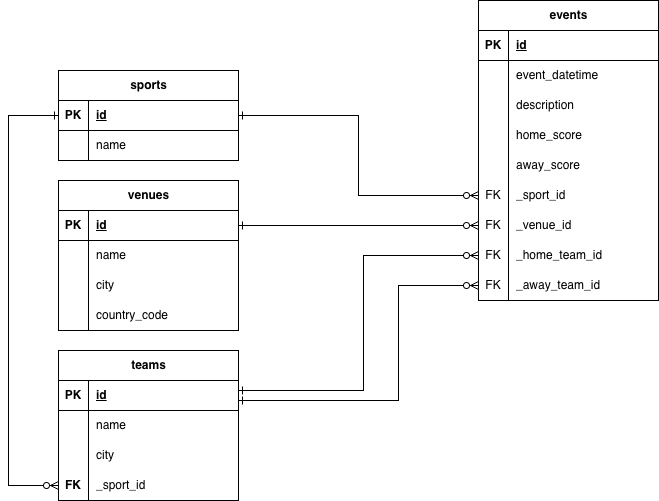

The diagram above was exported from draw.io. Its source (the exported page's mxGraphModel, read from the mxfile embedded in the PNG):
<mxGraphModel dx="778" dy="665" grid="1" gridSize="10" guides="1" tooltips="1" connect="1" arrows="1" fold="1" page="1" pageScale="1" pageWidth="827" pageHeight="1169" math="0" shadow="0">
  <root>
    <mxCell id="0" />
    <mxCell id="1" parent="0" />
    <mxCell id="DNwvaLLnSBRhU7OX4mWZ-1" value="sports" style="shape=table;startSize=30;container=1;collapsible=1;childLayout=tableLayout;fixedRows=1;rowLines=0;fontStyle=1;align=center;resizeLast=1;html=1;" vertex="1" parent="1">
      <mxGeometry x="110" y="170" width="180" height="90" as="geometry" />
    </mxCell>
    <mxCell id="DNwvaLLnSBRhU7OX4mWZ-2" value="" style="shape=tableRow;horizontal=0;startSize=0;swimlaneHead=0;swimlaneBody=0;fillColor=none;collapsible=0;dropTarget=0;points=[[0,0.5],[1,0.5]];portConstraint=eastwest;top=0;left=0;right=0;bottom=1;" vertex="1" parent="DNwvaLLnSBRhU7OX4mWZ-1">
      <mxGeometry y="30" width="180" height="30" as="geometry" />
    </mxCell>
    <mxCell id="DNwvaLLnSBRhU7OX4mWZ-3" value="PK" style="shape=partialRectangle;connectable=0;fillColor=none;top=0;left=0;bottom=0;right=0;fontStyle=1;overflow=hidden;whiteSpace=wrap;html=1;" vertex="1" parent="DNwvaLLnSBRhU7OX4mWZ-2">
      <mxGeometry width="30" height="30" as="geometry">
        <mxRectangle width="30" height="30" as="alternateBounds" />
      </mxGeometry>
    </mxCell>
    <mxCell id="DNwvaLLnSBRhU7OX4mWZ-4" value="id" style="shape=partialRectangle;connectable=0;fillColor=none;top=0;left=0;bottom=0;right=0;align=left;spacingLeft=6;fontStyle=5;overflow=hidden;whiteSpace=wrap;html=1;" vertex="1" parent="DNwvaLLnSBRhU7OX4mWZ-2">
      <mxGeometry x="30" width="150" height="30" as="geometry">
        <mxRectangle width="150" height="30" as="alternateBounds" />
      </mxGeometry>
    </mxCell>
    <mxCell id="DNwvaLLnSBRhU7OX4mWZ-5" value="" style="shape=tableRow;horizontal=0;startSize=0;swimlaneHead=0;swimlaneBody=0;fillColor=none;collapsible=0;dropTarget=0;points=[[0,0.5],[1,0.5]];portConstraint=eastwest;top=0;left=0;right=0;bottom=0;" vertex="1" parent="DNwvaLLnSBRhU7OX4mWZ-1">
      <mxGeometry y="60" width="180" height="30" as="geometry" />
    </mxCell>
    <mxCell id="DNwvaLLnSBRhU7OX4mWZ-6" value="" style="shape=partialRectangle;connectable=0;fillColor=none;top=0;left=0;bottom=0;right=0;editable=1;overflow=hidden;whiteSpace=wrap;html=1;" vertex="1" parent="DNwvaLLnSBRhU7OX4mWZ-5">
      <mxGeometry width="30" height="30" as="geometry">
        <mxRectangle width="30" height="30" as="alternateBounds" />
      </mxGeometry>
    </mxCell>
    <mxCell id="DNwvaLLnSBRhU7OX4mWZ-7" value="name" style="shape=partialRectangle;connectable=0;fillColor=none;top=0;left=0;bottom=0;right=0;align=left;spacingLeft=6;overflow=hidden;whiteSpace=wrap;html=1;" vertex="1" parent="DNwvaLLnSBRhU7OX4mWZ-5">
      <mxGeometry x="30" width="150" height="30" as="geometry">
        <mxRectangle width="150" height="30" as="alternateBounds" />
      </mxGeometry>
    </mxCell>
    <mxCell id="DNwvaLLnSBRhU7OX4mWZ-14" value="venues" style="shape=table;startSize=30;container=1;collapsible=1;childLayout=tableLayout;fixedRows=1;rowLines=0;fontStyle=1;align=center;resizeLast=1;html=1;" vertex="1" parent="1">
      <mxGeometry x="110" y="280" width="180" height="150" as="geometry" />
    </mxCell>
    <mxCell id="DNwvaLLnSBRhU7OX4mWZ-15" value="" style="shape=tableRow;horizontal=0;startSize=0;swimlaneHead=0;swimlaneBody=0;fillColor=none;collapsible=0;dropTarget=0;points=[[0,0.5],[1,0.5]];portConstraint=eastwest;top=0;left=0;right=0;bottom=1;" vertex="1" parent="DNwvaLLnSBRhU7OX4mWZ-14">
      <mxGeometry y="30" width="180" height="30" as="geometry" />
    </mxCell>
    <mxCell id="DNwvaLLnSBRhU7OX4mWZ-16" value="PK" style="shape=partialRectangle;connectable=0;fillColor=none;top=0;left=0;bottom=0;right=0;fontStyle=1;overflow=hidden;whiteSpace=wrap;html=1;" vertex="1" parent="DNwvaLLnSBRhU7OX4mWZ-15">
      <mxGeometry width="30" height="30" as="geometry">
        <mxRectangle width="30" height="30" as="alternateBounds" />
      </mxGeometry>
    </mxCell>
    <mxCell id="DNwvaLLnSBRhU7OX4mWZ-17" value="id" style="shape=partialRectangle;connectable=0;fillColor=none;top=0;left=0;bottom=0;right=0;align=left;spacingLeft=6;fontStyle=5;overflow=hidden;whiteSpace=wrap;html=1;" vertex="1" parent="DNwvaLLnSBRhU7OX4mWZ-15">
      <mxGeometry x="30" width="150" height="30" as="geometry">
        <mxRectangle width="150" height="30" as="alternateBounds" />
      </mxGeometry>
    </mxCell>
    <mxCell id="DNwvaLLnSBRhU7OX4mWZ-18" value="" style="shape=tableRow;horizontal=0;startSize=0;swimlaneHead=0;swimlaneBody=0;fillColor=none;collapsible=0;dropTarget=0;points=[[0,0.5],[1,0.5]];portConstraint=eastwest;top=0;left=0;right=0;bottom=0;" vertex="1" parent="DNwvaLLnSBRhU7OX4mWZ-14">
      <mxGeometry y="60" width="180" height="30" as="geometry" />
    </mxCell>
    <mxCell id="DNwvaLLnSBRhU7OX4mWZ-19" value="" style="shape=partialRectangle;connectable=0;fillColor=none;top=0;left=0;bottom=0;right=0;editable=1;overflow=hidden;whiteSpace=wrap;html=1;" vertex="1" parent="DNwvaLLnSBRhU7OX4mWZ-18">
      <mxGeometry width="30" height="30" as="geometry">
        <mxRectangle width="30" height="30" as="alternateBounds" />
      </mxGeometry>
    </mxCell>
    <mxCell id="DNwvaLLnSBRhU7OX4mWZ-20" value="name" style="shape=partialRectangle;connectable=0;fillColor=none;top=0;left=0;bottom=0;right=0;align=left;spacingLeft=6;overflow=hidden;whiteSpace=wrap;html=1;" vertex="1" parent="DNwvaLLnSBRhU7OX4mWZ-18">
      <mxGeometry x="30" width="150" height="30" as="geometry">
        <mxRectangle width="150" height="30" as="alternateBounds" />
      </mxGeometry>
    </mxCell>
    <mxCell id="DNwvaLLnSBRhU7OX4mWZ-21" value="" style="shape=tableRow;horizontal=0;startSize=0;swimlaneHead=0;swimlaneBody=0;fillColor=none;collapsible=0;dropTarget=0;points=[[0,0.5],[1,0.5]];portConstraint=eastwest;top=0;left=0;right=0;bottom=0;" vertex="1" parent="DNwvaLLnSBRhU7OX4mWZ-14">
      <mxGeometry y="90" width="180" height="30" as="geometry" />
    </mxCell>
    <mxCell id="DNwvaLLnSBRhU7OX4mWZ-22" value="" style="shape=partialRectangle;connectable=0;fillColor=none;top=0;left=0;bottom=0;right=0;editable=1;overflow=hidden;whiteSpace=wrap;html=1;" vertex="1" parent="DNwvaLLnSBRhU7OX4mWZ-21">
      <mxGeometry width="30" height="30" as="geometry">
        <mxRectangle width="30" height="30" as="alternateBounds" />
      </mxGeometry>
    </mxCell>
    <mxCell id="DNwvaLLnSBRhU7OX4mWZ-23" value="city" style="shape=partialRectangle;connectable=0;fillColor=none;top=0;left=0;bottom=0;right=0;align=left;spacingLeft=6;overflow=hidden;whiteSpace=wrap;html=1;" vertex="1" parent="DNwvaLLnSBRhU7OX4mWZ-21">
      <mxGeometry x="30" width="150" height="30" as="geometry">
        <mxRectangle width="150" height="30" as="alternateBounds" />
      </mxGeometry>
    </mxCell>
    <mxCell id="DNwvaLLnSBRhU7OX4mWZ-24" value="" style="shape=tableRow;horizontal=0;startSize=0;swimlaneHead=0;swimlaneBody=0;fillColor=none;collapsible=0;dropTarget=0;points=[[0,0.5],[1,0.5]];portConstraint=eastwest;top=0;left=0;right=0;bottom=0;" vertex="1" parent="DNwvaLLnSBRhU7OX4mWZ-14">
      <mxGeometry y="120" width="180" height="30" as="geometry" />
    </mxCell>
    <mxCell id="DNwvaLLnSBRhU7OX4mWZ-25" value="" style="shape=partialRectangle;connectable=0;fillColor=none;top=0;left=0;bottom=0;right=0;editable=1;overflow=hidden;whiteSpace=wrap;html=1;" vertex="1" parent="DNwvaLLnSBRhU7OX4mWZ-24">
      <mxGeometry width="30" height="30" as="geometry">
        <mxRectangle width="30" height="30" as="alternateBounds" />
      </mxGeometry>
    </mxCell>
    <mxCell id="DNwvaLLnSBRhU7OX4mWZ-26" value="country_code" style="shape=partialRectangle;connectable=0;fillColor=none;top=0;left=0;bottom=0;right=0;align=left;spacingLeft=6;overflow=hidden;whiteSpace=wrap;html=1;" vertex="1" parent="DNwvaLLnSBRhU7OX4mWZ-24">
      <mxGeometry x="30" width="150" height="30" as="geometry">
        <mxRectangle width="150" height="30" as="alternateBounds" />
      </mxGeometry>
    </mxCell>
    <mxCell id="DNwvaLLnSBRhU7OX4mWZ-27" value="teams" style="shape=table;startSize=30;container=1;collapsible=1;childLayout=tableLayout;fixedRows=1;rowLines=0;fontStyle=1;align=center;resizeLast=1;html=1;" vertex="1" parent="1">
      <mxGeometry x="110" y="450" width="180" height="150" as="geometry" />
    </mxCell>
    <mxCell id="DNwvaLLnSBRhU7OX4mWZ-28" value="" style="shape=tableRow;horizontal=0;startSize=0;swimlaneHead=0;swimlaneBody=0;fillColor=none;collapsible=0;dropTarget=0;points=[[0,0.5],[1,0.5]];portConstraint=eastwest;top=0;left=0;right=0;bottom=1;" vertex="1" parent="DNwvaLLnSBRhU7OX4mWZ-27">
      <mxGeometry y="30" width="180" height="30" as="geometry" />
    </mxCell>
    <mxCell id="DNwvaLLnSBRhU7OX4mWZ-29" value="PK" style="shape=partialRectangle;connectable=0;fillColor=none;top=0;left=0;bottom=0;right=0;fontStyle=1;overflow=hidden;whiteSpace=wrap;html=1;" vertex="1" parent="DNwvaLLnSBRhU7OX4mWZ-28">
      <mxGeometry width="30" height="30" as="geometry">
        <mxRectangle width="30" height="30" as="alternateBounds" />
      </mxGeometry>
    </mxCell>
    <mxCell id="DNwvaLLnSBRhU7OX4mWZ-30" value="id" style="shape=partialRectangle;connectable=0;fillColor=none;top=0;left=0;bottom=0;right=0;align=left;spacingLeft=6;fontStyle=5;overflow=hidden;whiteSpace=wrap;html=1;" vertex="1" parent="DNwvaLLnSBRhU7OX4mWZ-28">
      <mxGeometry x="30" width="150" height="30" as="geometry">
        <mxRectangle width="150" height="30" as="alternateBounds" />
      </mxGeometry>
    </mxCell>
    <mxCell id="DNwvaLLnSBRhU7OX4mWZ-31" value="" style="shape=tableRow;horizontal=0;startSize=0;swimlaneHead=0;swimlaneBody=0;fillColor=none;collapsible=0;dropTarget=0;points=[[0,0.5],[1,0.5]];portConstraint=eastwest;top=0;left=0;right=0;bottom=0;" vertex="1" parent="DNwvaLLnSBRhU7OX4mWZ-27">
      <mxGeometry y="60" width="180" height="30" as="geometry" />
    </mxCell>
    <mxCell id="DNwvaLLnSBRhU7OX4mWZ-32" value="" style="shape=partialRectangle;connectable=0;fillColor=none;top=0;left=0;bottom=0;right=0;editable=1;overflow=hidden;whiteSpace=wrap;html=1;" vertex="1" parent="DNwvaLLnSBRhU7OX4mWZ-31">
      <mxGeometry width="30" height="30" as="geometry">
        <mxRectangle width="30" height="30" as="alternateBounds" />
      </mxGeometry>
    </mxCell>
    <mxCell id="DNwvaLLnSBRhU7OX4mWZ-33" value="name" style="shape=partialRectangle;connectable=0;fillColor=none;top=0;left=0;bottom=0;right=0;align=left;spacingLeft=6;overflow=hidden;whiteSpace=wrap;html=1;" vertex="1" parent="DNwvaLLnSBRhU7OX4mWZ-31">
      <mxGeometry x="30" width="150" height="30" as="geometry">
        <mxRectangle width="150" height="30" as="alternateBounds" />
      </mxGeometry>
    </mxCell>
    <mxCell id="DNwvaLLnSBRhU7OX4mWZ-34" value="" style="shape=tableRow;horizontal=0;startSize=0;swimlaneHead=0;swimlaneBody=0;fillColor=none;collapsible=0;dropTarget=0;points=[[0,0.5],[1,0.5]];portConstraint=eastwest;top=0;left=0;right=0;bottom=0;" vertex="1" parent="DNwvaLLnSBRhU7OX4mWZ-27">
      <mxGeometry y="90" width="180" height="30" as="geometry" />
    </mxCell>
    <mxCell id="DNwvaLLnSBRhU7OX4mWZ-35" value="" style="shape=partialRectangle;connectable=0;fillColor=none;top=0;left=0;bottom=0;right=0;editable=1;overflow=hidden;whiteSpace=wrap;html=1;" vertex="1" parent="DNwvaLLnSBRhU7OX4mWZ-34">
      <mxGeometry width="30" height="30" as="geometry">
        <mxRectangle width="30" height="30" as="alternateBounds" />
      </mxGeometry>
    </mxCell>
    <mxCell id="DNwvaLLnSBRhU7OX4mWZ-36" value="city" style="shape=partialRectangle;connectable=0;fillColor=none;top=0;left=0;bottom=0;right=0;align=left;spacingLeft=6;overflow=hidden;whiteSpace=wrap;html=1;" vertex="1" parent="DNwvaLLnSBRhU7OX4mWZ-34">
      <mxGeometry x="30" width="150" height="30" as="geometry">
        <mxRectangle width="150" height="30" as="alternateBounds" />
      </mxGeometry>
    </mxCell>
    <mxCell id="DNwvaLLnSBRhU7OX4mWZ-37" value="" style="shape=tableRow;horizontal=0;startSize=0;swimlaneHead=0;swimlaneBody=0;fillColor=none;collapsible=0;dropTarget=0;points=[[0,0.5],[1,0.5]];portConstraint=eastwest;top=0;left=0;right=0;bottom=0;" vertex="1" parent="DNwvaLLnSBRhU7OX4mWZ-27">
      <mxGeometry y="120" width="180" height="30" as="geometry" />
    </mxCell>
    <mxCell id="DNwvaLLnSBRhU7OX4mWZ-38" value="&lt;b&gt;FK&lt;/b&gt;" style="shape=partialRectangle;connectable=0;fillColor=none;top=0;left=0;bottom=0;right=0;editable=1;overflow=hidden;whiteSpace=wrap;html=1;" vertex="1" parent="DNwvaLLnSBRhU7OX4mWZ-37">
      <mxGeometry width="30" height="30" as="geometry">
        <mxRectangle width="30" height="30" as="alternateBounds" />
      </mxGeometry>
    </mxCell>
    <mxCell id="DNwvaLLnSBRhU7OX4mWZ-39" value="_sport_id" style="shape=partialRectangle;connectable=0;fillColor=none;top=0;left=0;bottom=0;right=0;align=left;spacingLeft=6;overflow=hidden;whiteSpace=wrap;html=1;" vertex="1" parent="DNwvaLLnSBRhU7OX4mWZ-37">
      <mxGeometry x="30" width="150" height="30" as="geometry">
        <mxRectangle width="150" height="30" as="alternateBounds" />
      </mxGeometry>
    </mxCell>
    <mxCell id="DNwvaLLnSBRhU7OX4mWZ-59" value="events" style="shape=table;startSize=30;container=1;collapsible=1;childLayout=tableLayout;fixedRows=1;rowLines=0;fontStyle=1;align=center;resizeLast=1;html=1;" vertex="1" parent="1">
      <mxGeometry x="530" y="100" width="180" height="300" as="geometry" />
    </mxCell>
    <mxCell id="DNwvaLLnSBRhU7OX4mWZ-60" value="" style="shape=tableRow;horizontal=0;startSize=0;swimlaneHead=0;swimlaneBody=0;fillColor=none;collapsible=0;dropTarget=0;points=[[0,0.5],[1,0.5]];portConstraint=eastwest;top=0;left=0;right=0;bottom=1;" vertex="1" parent="DNwvaLLnSBRhU7OX4mWZ-59">
      <mxGeometry y="30" width="180" height="30" as="geometry" />
    </mxCell>
    <mxCell id="DNwvaLLnSBRhU7OX4mWZ-61" value="PK" style="shape=partialRectangle;connectable=0;fillColor=none;top=0;left=0;bottom=0;right=0;fontStyle=1;overflow=hidden;whiteSpace=wrap;html=1;" vertex="1" parent="DNwvaLLnSBRhU7OX4mWZ-60">
      <mxGeometry width="30" height="30" as="geometry">
        <mxRectangle width="30" height="30" as="alternateBounds" />
      </mxGeometry>
    </mxCell>
    <mxCell id="DNwvaLLnSBRhU7OX4mWZ-62" value="id" style="shape=partialRectangle;connectable=0;fillColor=none;top=0;left=0;bottom=0;right=0;align=left;spacingLeft=6;fontStyle=5;overflow=hidden;whiteSpace=wrap;html=1;" vertex="1" parent="DNwvaLLnSBRhU7OX4mWZ-60">
      <mxGeometry x="30" width="150" height="30" as="geometry">
        <mxRectangle width="150" height="30" as="alternateBounds" />
      </mxGeometry>
    </mxCell>
    <mxCell id="DNwvaLLnSBRhU7OX4mWZ-63" value="" style="shape=tableRow;horizontal=0;startSize=0;swimlaneHead=0;swimlaneBody=0;fillColor=none;collapsible=0;dropTarget=0;points=[[0,0.5],[1,0.5]];portConstraint=eastwest;top=0;left=0;right=0;bottom=0;" vertex="1" parent="DNwvaLLnSBRhU7OX4mWZ-59">
      <mxGeometry y="60" width="180" height="30" as="geometry" />
    </mxCell>
    <mxCell id="DNwvaLLnSBRhU7OX4mWZ-64" value="" style="shape=partialRectangle;connectable=0;fillColor=none;top=0;left=0;bottom=0;right=0;editable=1;overflow=hidden;whiteSpace=wrap;html=1;" vertex="1" parent="DNwvaLLnSBRhU7OX4mWZ-63">
      <mxGeometry width="30" height="30" as="geometry">
        <mxRectangle width="30" height="30" as="alternateBounds" />
      </mxGeometry>
    </mxCell>
    <mxCell id="DNwvaLLnSBRhU7OX4mWZ-65" value="event_datetime" style="shape=partialRectangle;connectable=0;fillColor=none;top=0;left=0;bottom=0;right=0;align=left;spacingLeft=6;overflow=hidden;whiteSpace=wrap;html=1;" vertex="1" parent="DNwvaLLnSBRhU7OX4mWZ-63">
      <mxGeometry x="30" width="150" height="30" as="geometry">
        <mxRectangle width="150" height="30" as="alternateBounds" />
      </mxGeometry>
    </mxCell>
    <mxCell id="DNwvaLLnSBRhU7OX4mWZ-66" value="" style="shape=tableRow;horizontal=0;startSize=0;swimlaneHead=0;swimlaneBody=0;fillColor=none;collapsible=0;dropTarget=0;points=[[0,0.5],[1,0.5]];portConstraint=eastwest;top=0;left=0;right=0;bottom=0;" vertex="1" parent="DNwvaLLnSBRhU7OX4mWZ-59">
      <mxGeometry y="90" width="180" height="30" as="geometry" />
    </mxCell>
    <mxCell id="DNwvaLLnSBRhU7OX4mWZ-67" value="" style="shape=partialRectangle;connectable=0;fillColor=none;top=0;left=0;bottom=0;right=0;editable=1;overflow=hidden;whiteSpace=wrap;html=1;" vertex="1" parent="DNwvaLLnSBRhU7OX4mWZ-66">
      <mxGeometry width="30" height="30" as="geometry">
        <mxRectangle width="30" height="30" as="alternateBounds" />
      </mxGeometry>
    </mxCell>
    <mxCell id="DNwvaLLnSBRhU7OX4mWZ-68" value="description" style="shape=partialRectangle;connectable=0;fillColor=none;top=0;left=0;bottom=0;right=0;align=left;spacingLeft=6;overflow=hidden;whiteSpace=wrap;html=1;" vertex="1" parent="DNwvaLLnSBRhU7OX4mWZ-66">
      <mxGeometry x="30" width="150" height="30" as="geometry">
        <mxRectangle width="150" height="30" as="alternateBounds" />
      </mxGeometry>
    </mxCell>
    <mxCell id="DNwvaLLnSBRhU7OX4mWZ-69" value="" style="shape=tableRow;horizontal=0;startSize=0;swimlaneHead=0;swimlaneBody=0;fillColor=none;collapsible=0;dropTarget=0;points=[[0,0.5],[1,0.5]];portConstraint=eastwest;top=0;left=0;right=0;bottom=0;" vertex="1" parent="DNwvaLLnSBRhU7OX4mWZ-59">
      <mxGeometry y="120" width="180" height="30" as="geometry" />
    </mxCell>
    <mxCell id="DNwvaLLnSBRhU7OX4mWZ-70" value="" style="shape=partialRectangle;connectable=0;fillColor=none;top=0;left=0;bottom=0;right=0;editable=1;overflow=hidden;whiteSpace=wrap;html=1;" vertex="1" parent="DNwvaLLnSBRhU7OX4mWZ-69">
      <mxGeometry width="30" height="30" as="geometry">
        <mxRectangle width="30" height="30" as="alternateBounds" />
      </mxGeometry>
    </mxCell>
    <mxCell id="DNwvaLLnSBRhU7OX4mWZ-71" value="home_score" style="shape=partialRectangle;connectable=0;fillColor=none;top=0;left=0;bottom=0;right=0;align=left;spacingLeft=6;overflow=hidden;whiteSpace=wrap;html=1;" vertex="1" parent="DNwvaLLnSBRhU7OX4mWZ-69">
      <mxGeometry x="30" width="150" height="30" as="geometry">
        <mxRectangle width="150" height="30" as="alternateBounds" />
      </mxGeometry>
    </mxCell>
    <mxCell id="DNwvaLLnSBRhU7OX4mWZ-72" value="" style="shape=tableRow;horizontal=0;startSize=0;swimlaneHead=0;swimlaneBody=0;fillColor=none;collapsible=0;dropTarget=0;points=[[0,0.5],[1,0.5]];portConstraint=eastwest;top=0;left=0;right=0;bottom=0;" vertex="1" parent="DNwvaLLnSBRhU7OX4mWZ-59">
      <mxGeometry y="150" width="180" height="30" as="geometry" />
    </mxCell>
    <mxCell id="DNwvaLLnSBRhU7OX4mWZ-73" value="" style="shape=partialRectangle;connectable=0;fillColor=none;top=0;left=0;bottom=0;right=0;editable=1;overflow=hidden;whiteSpace=wrap;html=1;" vertex="1" parent="DNwvaLLnSBRhU7OX4mWZ-72">
      <mxGeometry width="30" height="30" as="geometry">
        <mxRectangle width="30" height="30" as="alternateBounds" />
      </mxGeometry>
    </mxCell>
    <mxCell id="DNwvaLLnSBRhU7OX4mWZ-74" value="away_score" style="shape=partialRectangle;connectable=0;fillColor=none;top=0;left=0;bottom=0;right=0;align=left;spacingLeft=6;overflow=hidden;whiteSpace=wrap;html=1;" vertex="1" parent="DNwvaLLnSBRhU7OX4mWZ-72">
      <mxGeometry x="30" width="150" height="30" as="geometry">
        <mxRectangle width="150" height="30" as="alternateBounds" />
      </mxGeometry>
    </mxCell>
    <mxCell id="DNwvaLLnSBRhU7OX4mWZ-75" value="" style="shape=tableRow;horizontal=0;startSize=0;swimlaneHead=0;swimlaneBody=0;fillColor=none;collapsible=0;dropTarget=0;points=[[0,0.5],[1,0.5]];portConstraint=eastwest;top=0;left=0;right=0;bottom=0;" vertex="1" parent="DNwvaLLnSBRhU7OX4mWZ-59">
      <mxGeometry y="180" width="180" height="30" as="geometry" />
    </mxCell>
    <mxCell id="DNwvaLLnSBRhU7OX4mWZ-76" value="FK" style="shape=partialRectangle;connectable=0;fillColor=none;top=0;left=0;bottom=0;right=0;editable=1;overflow=hidden;whiteSpace=wrap;html=1;" vertex="1" parent="DNwvaLLnSBRhU7OX4mWZ-75">
      <mxGeometry width="30" height="30" as="geometry">
        <mxRectangle width="30" height="30" as="alternateBounds" />
      </mxGeometry>
    </mxCell>
    <mxCell id="DNwvaLLnSBRhU7OX4mWZ-77" value="_sport_id" style="shape=partialRectangle;connectable=0;fillColor=none;top=0;left=0;bottom=0;right=0;align=left;spacingLeft=6;overflow=hidden;whiteSpace=wrap;html=1;" vertex="1" parent="DNwvaLLnSBRhU7OX4mWZ-75">
      <mxGeometry x="30" width="150" height="30" as="geometry">
        <mxRectangle width="150" height="30" as="alternateBounds" />
      </mxGeometry>
    </mxCell>
    <mxCell id="DNwvaLLnSBRhU7OX4mWZ-78" value="" style="shape=tableRow;horizontal=0;startSize=0;swimlaneHead=0;swimlaneBody=0;fillColor=none;collapsible=0;dropTarget=0;points=[[0,0.5],[1,0.5]];portConstraint=eastwest;top=0;left=0;right=0;bottom=0;" vertex="1" parent="DNwvaLLnSBRhU7OX4mWZ-59">
      <mxGeometry y="210" width="180" height="30" as="geometry" />
    </mxCell>
    <mxCell id="DNwvaLLnSBRhU7OX4mWZ-79" value="FK" style="shape=partialRectangle;connectable=0;fillColor=none;top=0;left=0;bottom=0;right=0;editable=1;overflow=hidden;whiteSpace=wrap;html=1;" vertex="1" parent="DNwvaLLnSBRhU7OX4mWZ-78">
      <mxGeometry width="30" height="30" as="geometry">
        <mxRectangle width="30" height="30" as="alternateBounds" />
      </mxGeometry>
    </mxCell>
    <mxCell id="DNwvaLLnSBRhU7OX4mWZ-80" value="_venue_id" style="shape=partialRectangle;connectable=0;fillColor=none;top=0;left=0;bottom=0;right=0;align=left;spacingLeft=6;overflow=hidden;whiteSpace=wrap;html=1;" vertex="1" parent="DNwvaLLnSBRhU7OX4mWZ-78">
      <mxGeometry x="30" width="150" height="30" as="geometry">
        <mxRectangle width="150" height="30" as="alternateBounds" />
      </mxGeometry>
    </mxCell>
    <mxCell id="DNwvaLLnSBRhU7OX4mWZ-81" value="" style="shape=tableRow;horizontal=0;startSize=0;swimlaneHead=0;swimlaneBody=0;fillColor=none;collapsible=0;dropTarget=0;points=[[0,0.5],[1,0.5]];portConstraint=eastwest;top=0;left=0;right=0;bottom=0;" vertex="1" parent="DNwvaLLnSBRhU7OX4mWZ-59">
      <mxGeometry y="240" width="180" height="30" as="geometry" />
    </mxCell>
    <mxCell id="DNwvaLLnSBRhU7OX4mWZ-82" value="FK" style="shape=partialRectangle;connectable=0;fillColor=none;top=0;left=0;bottom=0;right=0;editable=1;overflow=hidden;whiteSpace=wrap;html=1;" vertex="1" parent="DNwvaLLnSBRhU7OX4mWZ-81">
      <mxGeometry width="30" height="30" as="geometry">
        <mxRectangle width="30" height="30" as="alternateBounds" />
      </mxGeometry>
    </mxCell>
    <mxCell id="DNwvaLLnSBRhU7OX4mWZ-83" value="_home_team_id" style="shape=partialRectangle;connectable=0;fillColor=none;top=0;left=0;bottom=0;right=0;align=left;spacingLeft=6;overflow=hidden;whiteSpace=wrap;html=1;" vertex="1" parent="DNwvaLLnSBRhU7OX4mWZ-81">
      <mxGeometry x="30" width="150" height="30" as="geometry">
        <mxRectangle width="150" height="30" as="alternateBounds" />
      </mxGeometry>
    </mxCell>
    <mxCell id="DNwvaLLnSBRhU7OX4mWZ-84" value="" style="shape=tableRow;horizontal=0;startSize=0;swimlaneHead=0;swimlaneBody=0;fillColor=none;collapsible=0;dropTarget=0;points=[[0,0.5],[1,0.5]];portConstraint=eastwest;top=0;left=0;right=0;bottom=0;" vertex="1" parent="DNwvaLLnSBRhU7OX4mWZ-59">
      <mxGeometry y="270" width="180" height="30" as="geometry" />
    </mxCell>
    <mxCell id="DNwvaLLnSBRhU7OX4mWZ-85" value="FK" style="shape=partialRectangle;connectable=0;fillColor=none;top=0;left=0;bottom=0;right=0;editable=1;overflow=hidden;whiteSpace=wrap;html=1;" vertex="1" parent="DNwvaLLnSBRhU7OX4mWZ-84">
      <mxGeometry width="30" height="30" as="geometry">
        <mxRectangle width="30" height="30" as="alternateBounds" />
      </mxGeometry>
    </mxCell>
    <mxCell id="DNwvaLLnSBRhU7OX4mWZ-86" value="_away_team_id" style="shape=partialRectangle;connectable=0;fillColor=none;top=0;left=0;bottom=0;right=0;align=left;spacingLeft=6;overflow=hidden;whiteSpace=wrap;html=1;" vertex="1" parent="DNwvaLLnSBRhU7OX4mWZ-84">
      <mxGeometry x="30" width="150" height="30" as="geometry">
        <mxRectangle width="150" height="30" as="alternateBounds" />
      </mxGeometry>
    </mxCell>
    <mxCell id="DNwvaLLnSBRhU7OX4mWZ-87" style="edgeStyle=orthogonalEdgeStyle;rounded=0;orthogonalLoop=1;jettySize=auto;html=1;entryX=1;entryY=0.5;entryDx=0;entryDy=0;endArrow=ERone;endFill=0;startArrow=ERzeroToMany;startFill=0;" edge="1" parent="1" source="DNwvaLLnSBRhU7OX4mWZ-75" target="DNwvaLLnSBRhU7OX4mWZ-2">
      <mxGeometry relative="1" as="geometry" />
    </mxCell>
    <mxCell id="DNwvaLLnSBRhU7OX4mWZ-88" style="edgeStyle=orthogonalEdgeStyle;rounded=0;orthogonalLoop=1;jettySize=auto;html=1;exitX=0;exitY=0.5;exitDx=0;exitDy=0;startArrow=ERzeroToMany;startFill=0;endArrow=ERone;endFill=0;" edge="1" parent="1" source="DNwvaLLnSBRhU7OX4mWZ-78" target="DNwvaLLnSBRhU7OX4mWZ-15">
      <mxGeometry relative="1" as="geometry" />
    </mxCell>
    <mxCell id="DNwvaLLnSBRhU7OX4mWZ-89" style="edgeStyle=orthogonalEdgeStyle;rounded=0;orthogonalLoop=1;jettySize=auto;html=1;exitX=0;exitY=0.5;exitDx=0;exitDy=0;endArrow=ERone;endFill=0;startArrow=ERzeroToMany;startFill=0;" edge="1" parent="1" source="DNwvaLLnSBRhU7OX4mWZ-81" target="DNwvaLLnSBRhU7OX4mWZ-28">
      <mxGeometry relative="1" as="geometry">
        <Array as="points">
          <mxPoint x="415" y="355" />
          <mxPoint x="415" y="490" />
        </Array>
      </mxGeometry>
    </mxCell>
    <mxCell id="DNwvaLLnSBRhU7OX4mWZ-90" style="edgeStyle=orthogonalEdgeStyle;rounded=0;orthogonalLoop=1;jettySize=auto;html=1;exitX=0;exitY=0.5;exitDx=0;exitDy=0;endArrow=ERone;endFill=0;startArrow=ERzeroToMany;startFill=0;" edge="1" parent="1" source="DNwvaLLnSBRhU7OX4mWZ-84" target="DNwvaLLnSBRhU7OX4mWZ-28">
      <mxGeometry relative="1" as="geometry">
        <mxPoint x="470" y="510" as="targetPoint" />
        <Array as="points">
          <mxPoint x="450" y="385" />
          <mxPoint x="450" y="500" />
        </Array>
      </mxGeometry>
    </mxCell>
    <mxCell id="DNwvaLLnSBRhU7OX4mWZ-91" style="edgeStyle=orthogonalEdgeStyle;rounded=0;orthogonalLoop=1;jettySize=auto;html=1;entryX=0;entryY=0.5;entryDx=0;entryDy=0;endArrow=ERone;endFill=0;startArrow=ERzeroToMany;startFill=0;" edge="1" parent="1" source="DNwvaLLnSBRhU7OX4mWZ-37" target="DNwvaLLnSBRhU7OX4mWZ-2">
      <mxGeometry relative="1" as="geometry">
        <Array as="points">
          <mxPoint x="60" y="585" />
          <mxPoint x="60" y="215" />
        </Array>
      </mxGeometry>
    </mxCell>
  </root>
</mxGraphModel>